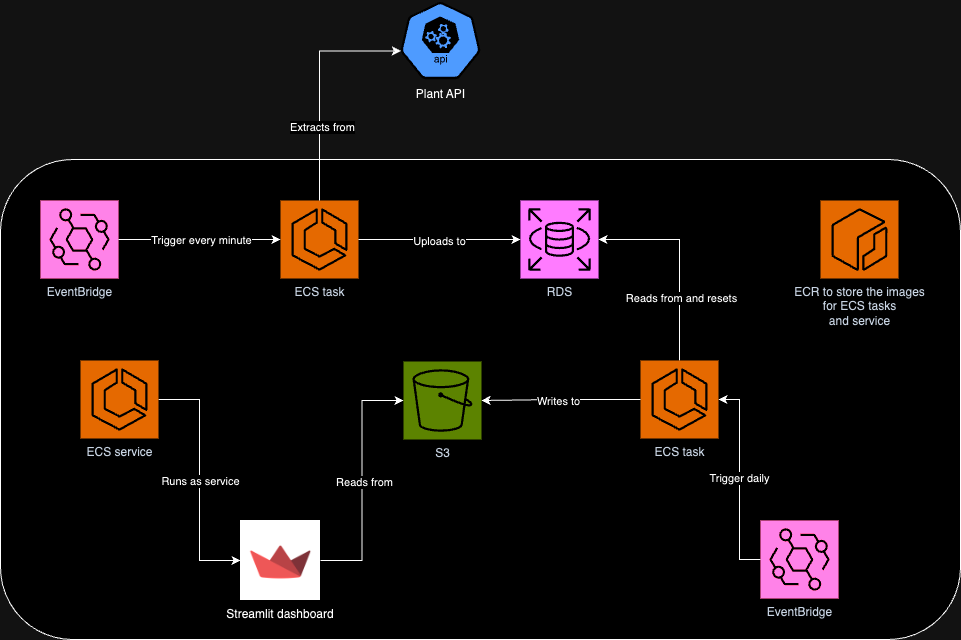

The diagram above was exported from draw.io. Its source (the exported page's mxGraphModel, read from the mxfile embedded in the PNG):
<mxGraphModel dx="1493" dy="758" grid="1" gridSize="10" guides="1" tooltips="1" connect="1" arrows="1" fold="1" page="1" pageScale="1" pageWidth="827" pageHeight="1169" math="0" shadow="0">
  <root>
    <mxCell id="0" />
    <mxCell id="1" parent="0" />
    <mxCell id="j4MmNxcXVPAMh1lximUd-31" value="" style="rounded=1;whiteSpace=wrap;html=1;" parent="1" vertex="1">
      <mxGeometry y="199" width="960" height="480" as="geometry" />
    </mxCell>
    <mxCell id="j4MmNxcXVPAMh1lximUd-1" value="RDS" style="sketch=0;points=[[0,0,0],[0.25,0,0],[0.5,0,0],[0.75,0,0],[1,0,0],[0,1,0],[0.25,1,0],[0.5,1,0],[0.75,1,0],[1,1,0],[0,0.25,0],[0,0.5,0],[0,0.75,0],[1,0.25,0],[1,0.5,0],[1,0.75,0]];outlineConnect=0;fontColor=#232F3E;fillColor=#C925D1;strokeColor=#ffffff;dashed=0;verticalLabelPosition=bottom;verticalAlign=top;align=center;html=1;fontSize=12;fontStyle=0;aspect=fixed;shape=mxgraph.aws4.resourceIcon;resIcon=mxgraph.aws4.rds;" parent="1" vertex="1">
      <mxGeometry x="520" y="240" width="78" height="78" as="geometry" />
    </mxCell>
    <mxCell id="j4MmNxcXVPAMh1lximUd-4" value="ECS task" style="sketch=0;points=[[0,0,0],[0.25,0,0],[0.5,0,0],[0.75,0,0],[1,0,0],[0,1,0],[0.25,1,0],[0.5,1,0],[0.75,1,0],[1,1,0],[0,0.25,0],[0,0.5,0],[0,0.75,0],[1,0.25,0],[1,0.5,0],[1,0.75,0]];outlineConnect=0;fontColor=#232F3E;fillColor=#ED7100;strokeColor=#ffffff;dashed=0;verticalLabelPosition=bottom;verticalAlign=top;align=center;html=1;fontSize=12;fontStyle=0;aspect=fixed;shape=mxgraph.aws4.resourceIcon;resIcon=mxgraph.aws4.ecs;" parent="1" vertex="1">
      <mxGeometry x="280" y="240" width="78" height="78" as="geometry" />
    </mxCell>
    <mxCell id="j4MmNxcXVPAMh1lximUd-6" value="EventBridge" style="sketch=0;points=[[0,0,0],[0.25,0,0],[0.5,0,0],[0.75,0,0],[1,0,0],[0,1,0],[0.25,1,0],[0.5,1,0],[0.75,1,0],[1,1,0],[0,0.25,0],[0,0.5,0],[0,0.75,0],[1,0.25,0],[1,0.5,0],[1,0.75,0]];outlineConnect=0;fontColor=#232F3E;fillColor=#E7157B;strokeColor=#ffffff;dashed=0;verticalLabelPosition=bottom;verticalAlign=top;align=center;html=1;fontSize=12;fontStyle=0;aspect=fixed;shape=mxgraph.aws4.resourceIcon;resIcon=mxgraph.aws4.eventbridge;" parent="1" vertex="1">
      <mxGeometry x="40" y="240" width="78" height="78" as="geometry" />
    </mxCell>
    <mxCell id="j4MmNxcXVPAMh1lximUd-7" style="edgeStyle=orthogonalEdgeStyle;rounded=0;orthogonalLoop=1;jettySize=auto;html=1;exitX=1;exitY=0.5;exitDx=0;exitDy=0;exitPerimeter=0;entryX=0;entryY=0.5;entryDx=0;entryDy=0;entryPerimeter=0;" parent="1" source="j4MmNxcXVPAMh1lximUd-6" target="j4MmNxcXVPAMh1lximUd-4" edge="1">
      <mxGeometry relative="1" as="geometry">
        <mxPoint x="270" y="279" as="targetPoint" />
      </mxGeometry>
    </mxCell>
    <mxCell id="j4MmNxcXVPAMh1lximUd-8" value="Trigger every minute" style="edgeLabel;html=1;align=center;verticalAlign=middle;resizable=0;points=[];" parent="j4MmNxcXVPAMh1lximUd-7" connectable="0" vertex="1">
      <mxGeometry x="0.0256" relative="1" as="geometry">
        <mxPoint as="offset" />
      </mxGeometry>
    </mxCell>
    <mxCell id="j4MmNxcXVPAMh1lximUd-9" style="edgeStyle=orthogonalEdgeStyle;rounded=0;orthogonalLoop=1;jettySize=auto;html=1;entryX=0;entryY=0.5;entryDx=0;entryDy=0;entryPerimeter=0;exitX=1;exitY=0.5;exitDx=0;exitDy=0;exitPerimeter=0;" parent="1" source="j4MmNxcXVPAMh1lximUd-4" target="j4MmNxcXVPAMh1lximUd-1" edge="1">
      <mxGeometry relative="1" as="geometry">
        <mxPoint x="380" y="279" as="sourcePoint" />
      </mxGeometry>
    </mxCell>
    <mxCell id="j4MmNxcXVPAMh1lximUd-10" value="Uploads to" style="edgeLabel;html=1;align=center;verticalAlign=middle;resizable=0;points=[];" parent="j4MmNxcXVPAMh1lximUd-9" connectable="0" vertex="1">
      <mxGeometry x="-0.0164" y="-1" relative="1" as="geometry">
        <mxPoint as="offset" />
      </mxGeometry>
    </mxCell>
    <mxCell id="j4MmNxcXVPAMh1lximUd-12" value="EventBridge" style="sketch=0;points=[[0,0,0],[0.25,0,0],[0.5,0,0],[0.75,0,0],[1,0,0],[0,1,0],[0.25,1,0],[0.5,1,0],[0.75,1,0],[1,1,0],[0,0.25,0],[0,0.5,0],[0,0.75,0],[1,0.25,0],[1,0.5,0],[1,0.75,0]];outlineConnect=0;fontColor=#232F3E;fillColor=#E7157B;strokeColor=#ffffff;dashed=0;verticalLabelPosition=bottom;verticalAlign=top;align=center;html=1;fontSize=12;fontStyle=0;aspect=fixed;shape=mxgraph.aws4.resourceIcon;resIcon=mxgraph.aws4.eventbridge;" parent="1" vertex="1">
      <mxGeometry x="760" y="560" width="78" height="78" as="geometry" />
    </mxCell>
    <mxCell id="j4MmNxcXVPAMh1lximUd-13" style="edgeStyle=orthogonalEdgeStyle;rounded=0;orthogonalLoop=1;jettySize=auto;html=1;exitX=0;exitY=0.5;exitDx=0;exitDy=0;exitPerimeter=0;entryX=1;entryY=0.5;entryDx=0;entryDy=0;entryPerimeter=0;" parent="1" source="j4MmNxcXVPAMh1lximUd-12" target="j4MmNxcXVPAMh1lximUd-18" edge="1">
      <mxGeometry relative="1" as="geometry">
        <mxPoint x="680" y="439" as="targetPoint" />
      </mxGeometry>
    </mxCell>
    <mxCell id="j4MmNxcXVPAMh1lximUd-14" value="Trigger daily" style="edgeLabel;html=1;align=center;verticalAlign=middle;resizable=0;points=[];" parent="j4MmNxcXVPAMh1lximUd-13" connectable="0" vertex="1">
      <mxGeometry x="0.0089" y="1" relative="1" as="geometry">
        <mxPoint as="offset" />
      </mxGeometry>
    </mxCell>
    <mxCell id="j4MmNxcXVPAMh1lximUd-15" style="edgeStyle=orthogonalEdgeStyle;rounded=0;orthogonalLoop=1;jettySize=auto;html=1;exitX=0.5;exitY=0;exitDx=0;exitDy=0;exitPerimeter=0;entryX=1;entryY=0.5;entryDx=0;entryDy=0;entryPerimeter=0;" parent="1" source="j4MmNxcXVPAMh1lximUd-18" target="j4MmNxcXVPAMh1lximUd-1" edge="1">
      <mxGeometry relative="1" as="geometry">
        <mxPoint x="641.0000000000002" y="400" as="sourcePoint" />
      </mxGeometry>
    </mxCell>
    <mxCell id="j4MmNxcXVPAMh1lximUd-16" value="Reads from and resets" style="edgeLabel;html=1;align=center;verticalAlign=middle;resizable=0;points=[];" parent="j4MmNxcXVPAMh1lximUd-15" connectable="0" vertex="1">
      <mxGeometry x="-0.3824" relative="1" as="geometry">
        <mxPoint x="1" as="offset" />
      </mxGeometry>
    </mxCell>
    <mxCell id="j4MmNxcXVPAMh1lximUd-18" value="ECS task" style="sketch=0;points=[[0,0,0],[0.25,0,0],[0.5,0,0],[0.75,0,0],[1,0,0],[0,1,0],[0.25,1,0],[0.5,1,0],[0.75,1,0],[1,1,0],[0,0.25,0],[0,0.5,0],[0,0.75,0],[1,0.25,0],[1,0.5,0],[1,0.75,0]];outlineConnect=0;fontColor=#232F3E;fillColor=#ED7100;strokeColor=#ffffff;dashed=0;verticalLabelPosition=bottom;verticalAlign=top;align=center;html=1;fontSize=12;fontStyle=0;aspect=fixed;shape=mxgraph.aws4.resourceIcon;resIcon=mxgraph.aws4.ecs;" parent="1" vertex="1">
      <mxGeometry x="640.0000000000002" y="400" width="78" height="78" as="geometry" />
    </mxCell>
    <mxCell id="j4MmNxcXVPAMh1lximUd-19" style="edgeStyle=orthogonalEdgeStyle;rounded=0;orthogonalLoop=1;jettySize=auto;html=1;exitX=0;exitY=0.5;exitDx=0;exitDy=0;exitPerimeter=0;entryX=1;entryY=0.5;entryDx=0;entryDy=0;entryPerimeter=0;" parent="1" source="j4MmNxcXVPAMh1lximUd-18" target="0wwD65deJl8W0roWo2Ff-1" edge="1">
      <mxGeometry relative="1" as="geometry">
        <mxPoint x="478.0000000000002" y="439" as="targetPoint" />
      </mxGeometry>
    </mxCell>
    <mxCell id="j4MmNxcXVPAMh1lximUd-20" value="Writes to" style="edgeLabel;html=1;align=center;verticalAlign=middle;resizable=0;points=[];" parent="j4MmNxcXVPAMh1lximUd-19" connectable="0" vertex="1">
      <mxGeometry x="0.0494" y="2" relative="1" as="geometry">
        <mxPoint y="-2" as="offset" />
      </mxGeometry>
    </mxCell>
    <mxCell id="j4MmNxcXVPAMh1lximUd-21" value="Plant API" style="sketch=0;html=1;dashed=0;whitespace=wrap;fillColor=#2875E2;strokeColor=#ffffff;points=[[0.005,0.63,0],[0.1,0.2,0],[0.9,0.2,0],[0.5,0,0],[0.995,0.63,0],[0.72,0.99,0],[0.5,1,0],[0.28,0.99,0]];verticalLabelPosition=bottom;align=center;verticalAlign=top;shape=mxgraph.kubernetes.icon;prIcon=api" parent="1" vertex="1">
      <mxGeometry x="400" y="40" width="80" height="80" as="geometry" />
    </mxCell>
    <mxCell id="j4MmNxcXVPAMh1lximUd-23" style="edgeStyle=orthogonalEdgeStyle;rounded=0;orthogonalLoop=1;jettySize=auto;html=1;exitX=0.5;exitY=0;exitDx=0;exitDy=0;exitPerimeter=0;entryX=0.005;entryY=0.63;entryDx=0;entryDy=0;entryPerimeter=0;" parent="1" source="j4MmNxcXVPAMh1lximUd-4" target="j4MmNxcXVPAMh1lximUd-21" edge="1">
      <mxGeometry relative="1" as="geometry" />
    </mxCell>
    <mxCell id="j4MmNxcXVPAMh1lximUd-24" value="Extracts from" style="edgeLabel;html=1;align=center;verticalAlign=middle;resizable=0;points=[];" parent="j4MmNxcXVPAMh1lximUd-23" connectable="0" vertex="1">
      <mxGeometry x="-0.3577" y="-2" relative="1" as="geometry">
        <mxPoint as="offset" />
      </mxGeometry>
    </mxCell>
    <mxCell id="j4MmNxcXVPAMh1lximUd-25" value="Streamlit dashboard" style="shape=image;verticalLabelPosition=bottom;labelBackgroundColor=default;verticalAlign=top;aspect=fixed;imageAspect=0;image=https://pbs.twimg.com/profile_images/1366779897423810562/kn7ucNPv_400x400.png;" parent="1" vertex="1">
      <mxGeometry x="240" y="560" width="80" height="80" as="geometry" />
    </mxCell>
    <mxCell id="j4MmNxcXVPAMh1lximUd-26" style="edgeStyle=orthogonalEdgeStyle;rounded=0;orthogonalLoop=1;jettySize=auto;html=1;exitX=1;exitY=0.5;exitDx=0;exitDy=0;entryX=0;entryY=0.5;entryDx=0;entryDy=0;entryPerimeter=0;" parent="1" source="j4MmNxcXVPAMh1lximUd-25" target="0wwD65deJl8W0roWo2Ff-1" edge="1">
      <mxGeometry relative="1" as="geometry">
        <mxPoint x="400" y="439" as="targetPoint" />
      </mxGeometry>
    </mxCell>
    <mxCell id="j4MmNxcXVPAMh1lximUd-27" value="Reads from" style="edgeLabel;html=1;align=center;verticalAlign=middle;resizable=0;points=[];" parent="j4MmNxcXVPAMh1lximUd-26" connectable="0" vertex="1">
      <mxGeometry x="-0.0141" y="-1" relative="1" as="geometry">
        <mxPoint x="1" as="offset" />
      </mxGeometry>
    </mxCell>
    <mxCell id="j4MmNxcXVPAMh1lximUd-29" style="edgeStyle=orthogonalEdgeStyle;rounded=0;orthogonalLoop=1;jettySize=auto;html=1;exitX=1;exitY=0.5;exitDx=0;exitDy=0;exitPerimeter=0;entryX=0;entryY=0.5;entryDx=0;entryDy=0;" parent="1" source="j4MmNxcXVPAMh1lximUd-28" target="j4MmNxcXVPAMh1lximUd-25" edge="1">
      <mxGeometry relative="1" as="geometry" />
    </mxCell>
    <mxCell id="j4MmNxcXVPAMh1lximUd-30" value="Runs as service" style="edgeLabel;html=1;align=center;verticalAlign=middle;resizable=0;points=[];" parent="j4MmNxcXVPAMh1lximUd-29" connectable="0" vertex="1">
      <mxGeometry x="-0.0697" relative="1" as="geometry">
        <mxPoint y="10" as="offset" />
      </mxGeometry>
    </mxCell>
    <mxCell id="j4MmNxcXVPAMh1lximUd-28" value="ECS service" style="sketch=0;points=[[0,0,0],[0.25,0,0],[0.5,0,0],[0.75,0,0],[1,0,0],[0,1,0],[0.25,1,0],[0.5,1,0],[0.75,1,0],[1,1,0],[0,0.25,0],[0,0.5,0],[0,0.75,0],[1,0.25,0],[1,0.5,0],[1,0.75,0]];outlineConnect=0;fontColor=#232F3E;fillColor=#ED7100;strokeColor=#ffffff;dashed=0;verticalLabelPosition=bottom;verticalAlign=top;align=center;html=1;fontSize=12;fontStyle=0;aspect=fixed;shape=mxgraph.aws4.resourceIcon;resIcon=mxgraph.aws4.ecs;" parent="1" vertex="1">
      <mxGeometry x="80" y="400" width="78" height="78" as="geometry" />
    </mxCell>
    <mxCell id="j4MmNxcXVPAMh1lximUd-33" value="ECR to store the images&lt;br&gt;for ECS tasks&lt;br&gt;and service" style="sketch=0;points=[[0,0,0],[0.25,0,0],[0.5,0,0],[0.75,0,0],[1,0,0],[0,1,0],[0.25,1,0],[0.5,1,0],[0.75,1,0],[1,1,0],[0,0.25,0],[0,0.5,0],[0,0.75,0],[1,0.25,0],[1,0.5,0],[1,0.75,0]];outlineConnect=0;fontColor=#232F3E;fillColor=#ED7100;strokeColor=#ffffff;dashed=0;verticalLabelPosition=bottom;verticalAlign=top;align=center;html=1;fontSize=12;fontStyle=0;aspect=fixed;shape=mxgraph.aws4.resourceIcon;resIcon=mxgraph.aws4.ecr;" parent="1" vertex="1">
      <mxGeometry x="820" y="240" width="78" height="78" as="geometry" />
    </mxCell>
    <mxCell id="0wwD65deJl8W0roWo2Ff-1" value="S3" style="sketch=0;points=[[0,0,0],[0.25,0,0],[0.5,0,0],[0.75,0,0],[1,0,0],[0,1,0],[0.25,1,0],[0.5,1,0],[0.75,1,0],[1,1,0],[0,0.25,0],[0,0.5,0],[0,0.75,0],[1,0.25,0],[1,0.5,0],[1,0.75,0]];outlineConnect=0;fontColor=#232F3E;fillColor=#7AA116;strokeColor=#ffffff;dashed=0;verticalLabelPosition=bottom;verticalAlign=top;align=center;html=1;fontSize=12;fontStyle=0;aspect=fixed;shape=mxgraph.aws4.resourceIcon;resIcon=mxgraph.aws4.s3;" vertex="1" parent="1">
      <mxGeometry x="403" y="401" width="78" height="78" as="geometry" />
    </mxCell>
  </root>
</mxGraphModel>